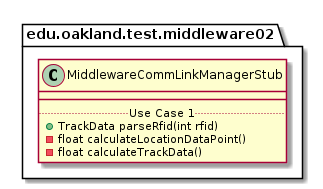

The diagram above was rendered by PlantUML. Its source (embedded in the PNG):
@startuml MiddlewareCommLinkManagerStub

package edu.oakland.test.middleware02 {
    class MiddlewareCommLinkManagerStub {
        __
        .. Use Case 1 ..
        + TrackData parseRfid(int rfid)
        - float calculateLocationDataPoint()
        - float calculateTrackData()
    }
}

@enduml